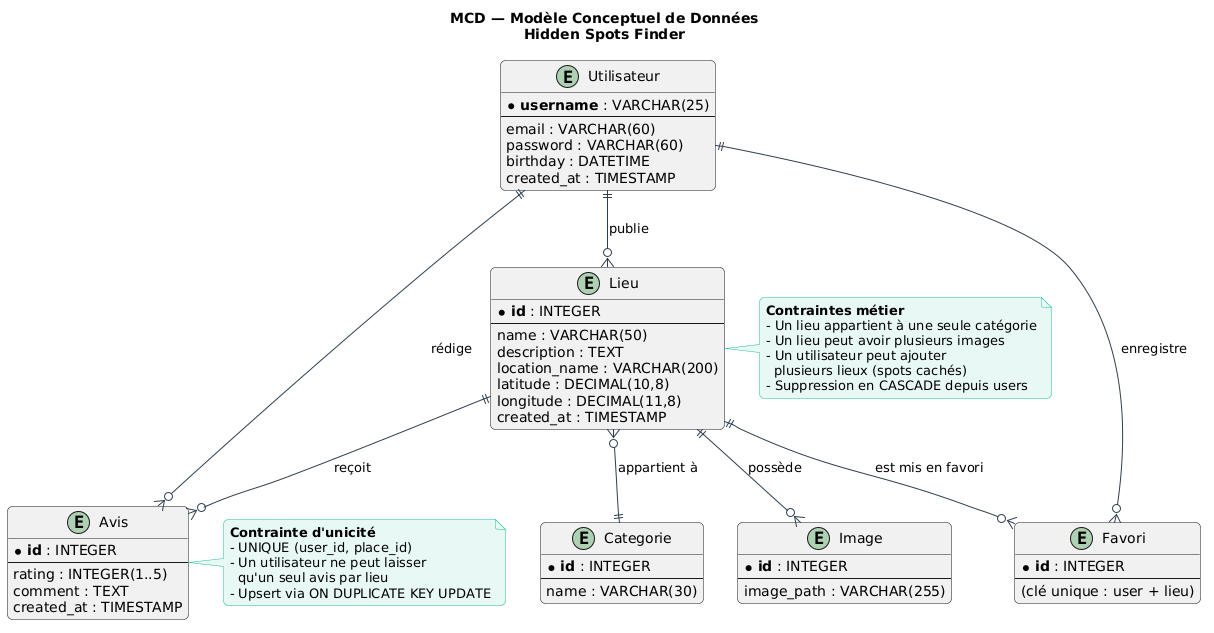

The diagram above was rendered by PlantUML. Its source (embedded in the PNG):
@startuml
title MCD — Modèle Conceptuel de Données\nHidden Spots Finder

skinparam {
    BackgroundColor white
    RoundCorner 10
    ArrowColor #2C3E50
    EntityBackgroundColor #FEF9E7
    EntityBorderColor #F39C12
    EntityFontColor #2C3E50
    NoteBackgroundColor #E8F8F5
    NoteBorderColor #1ABC9C
}

' =====================================================
' ENTITES
' =====================================================

entity "Utilisateur" as User {
    * **username** : VARCHAR(25)
    --
    email : VARCHAR(60)
    password : VARCHAR(60)
    birthday : DATETIME
    created_at : TIMESTAMP
}

entity "Lieu" as Place {
    * **id** : INTEGER
    --
    name : VARCHAR(50)
    description : TEXT
    location_name : VARCHAR(200)
    latitude : DECIMAL(10,8)
    longitude : DECIMAL(11,8)
    created_at : TIMESTAMP
}

entity "Categorie" as Category {
    * **id** : INTEGER
    --
    name : VARCHAR(30)
}

entity "Image" as Image {
    * **id** : INTEGER
    --
    image_path : VARCHAR(255)
}

entity "Avis" as Review {
    * **id** : INTEGER
    --
    rating : INTEGER(1..5)
    comment : TEXT
    created_at : TIMESTAMP
}

entity "Favori" as Favorite {
    * **id** : INTEGER
    --
    (clé unique : user + lieu)
}

' =====================================================
' ASSOCIATIONS & CARDINALITES
' =====================================================

User ||--o{ Place : "publie"

Place }o--|| Category : "appartient à"

Place ||--o{ Image : "possède"

User ||--o{ Review : "rédige"

Place ||--o{ Review : "reçoit"

User ||--o{ Favorite : "enregistre"

Place ||--o{ Favorite : "est mis en favori"

note right of Place
  **Contraintes métier**
  - Un lieu appartient à une seule catégorie
  - Un lieu peut avoir plusieurs images
  - Un utilisateur peut ajouter
    plusieurs lieux (spots cachés)
  - Suppression en CASCADE depuis users
end note

note right of Review
  **Contrainte d'unicité**
  - UNIQUE (user_id, place_id)
  - Un utilisateur ne peut laisser
    qu'un seul avis par lieu
  - Upsert via ON DUPLICATE KEY UPDATE
end note
@enduml